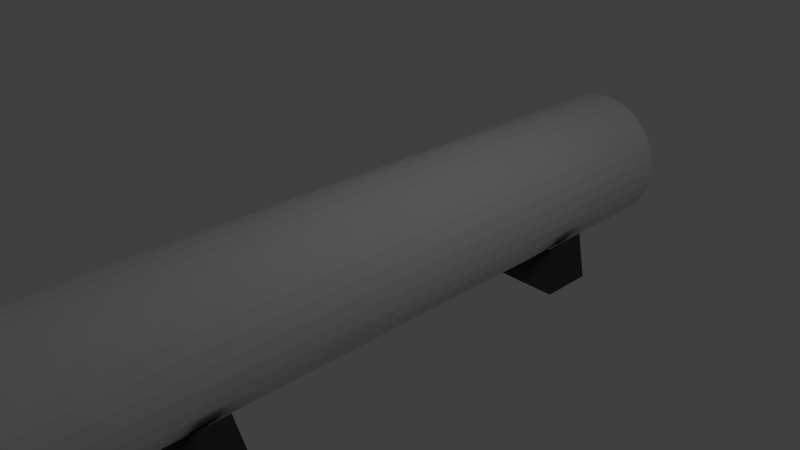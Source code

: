 # Source: Pipe_Section.blend  (saved by Blender 2.79.0; exported with 4.5.12 LTS)
import bpy
from mathutils import Matrix  # noqa: F401  (used for matrix-valued properties, if any)

bpy.ops.wm.read_factory_settings(use_empty=True)
scene = bpy.context.scene
scene.name = 'Scene'

# ---- collections
col_collection_1 = bpy.data.collections.new('Collection 1'); scene.collection.children.link(col_collection_1)

# ---- materials (node trees are filled in below, after node groups)
mat_stand = bpy.data.materials.new('Stand')
mat_stand.alpha_threshold = 0.0
mat_stand.use_transparent_shadow = False
mat_stand.diffuse_color = (0.06998, 0.06998, 0.06998, 1.0)
mat_stand.roughness = 0.5
mat_stand.line_color = (0.0, 0.0, 0.0, 1.0)
mat_material = bpy.data.materials.new('Material')
mat_material.alpha_threshold = 0.0
mat_material.use_transparent_shadow = False
mat_material.roughness = 0.5

# ---- material node trees

# ---- world
world_world = bpy.data.worlds.new('World'); scene.world = world_world
world_world.color = (0.05088, 0.05088, 0.05088)
world_world.use_sun_shadow = False
world_world.sun_shadow_jitter_overblur = 0.0
world_world.cycles.sampling_method = 'MANUAL'

# ---- cameras
cam_camera = bpy.data.cameras.new('Camera')
cam_camera.clip_end = 100.0
cam_camera.lens = 35.0
cam_camera.sensor_width = 32.0
cam_camera.sensor_height = 18.0
cam_camera.ortho_scale = 7.314
cam_camera.dof.focus_distance = 0.0
cam_camera.dof.aperture_fstop = 128.0

# ---- lights
light_lamp = bpy.data.lights.new('Lamp', 'POINT')
light_lamp.transmission_factor = 0.0
light_lamp.cutoff_distance = 30.0
light_lamp.energy = 100.0
light_lamp.shadow_buffer_clip_start = 1.001
light_lamp.shadow_soft_size = 0.1
light_lamp.shadow_maximum_resolution = 0.006
light_lamp.use_absolute_resolution = True

# ---- meshes
me_cube_001 = bpy.data.meshes.new('Cube.001')
me_cube_001.from_pydata([(-1.0, -0.4, -0.15), (-1.0, 0.4, -0.15), (-1.0, -0.2, 0.65), (-1.0, 0.2, 0.65), (-0.5, 0.4, -0.15), (-0.5, -0.4, -0.15), (-0.5, 0.2, 0.1868), (-0.5, -0.2, 0.1868), (0.0, 0.4, -0.15), (0.0, -0.4, -0.15), (0.0, 0.2, 0.15), (0.0, -0.2, 0.15), (1.0, -0.4, -0.15), (1.0, 0.4, -0.15), (1.0, -0.2, 0.65), (1.0, 0.2, 0.65), (0.5, 0.4, -0.15), (0.5, -0.4, -0.15), (0.5, 0.2, 0.1868), (0.5, -0.2, 0.1868)], [], [(6, 3, 2, 7), (5, 7, 2, 0), (0, 2, 3, 1), (6, 4, 1, 3), (10, 8, 4, 6), (9, 11, 7, 5), (10, 6, 7, 11), (18, 19, 14, 15), (17, 12, 14, 19), (12, 13, 15, 14), (18, 15, 13, 16), (10, 18, 16, 8), (9, 17, 19, 11), (10, 11, 19, 18)])
_uv = me_cube_001.uv_layers.new(name='UVMap')
_uv.uv.foreach_set('vector', [0.6981, 0.5152, 0.3564, 0.491, 0.3564, 0.3128, 0.7089, 0.2902, 0.7713, 0.09676, 0.7089, 0.2902, 0.3564, 0.3128, 0.5686, 8.966e-05, 8.966e-05, 0.2238, 0.3564, 0.3128, 0.3564, 0.491, 8.966e-05, 0.5801, 0.6981, 0.5152, 0.7599, 0.7117, 0.5567, 0.8042, 0.3564, 0.491, 0.9635, 0.4934, 0.9974, 0.6646, 0.7599, 0.7117, 0.6981, 0.5152, 0.9999, 0.1478, 0.9631, 0.3127, 0.7089, 0.2902, 0.7713, 0.09676, 0.9635, 0.4934, 0.6981, 0.5152, 0.7089, 0.2902, 0.9631, 0.3127, 0.6981, 0.5152, 0.7089, 0.2902, 0.3564, 0.3128, 0.3564, 0.491, 0.7713, 0.09676, 0.5686, 8.966e-05, 0.3564, 0.3128, 0.7089, 0.2902, 8.966e-05, 0.2238, 8.966e-05, 0.5801, 0.3564, 0.491, 0.3564, 0.3128, 0.6981, 0.5152, 0.3564, 0.491, 0.5567, 0.8042, 0.7599, 0.7117, 0.9635, 0.4934, 0.6981, 0.5152, 0.7599, 0.7117, 0.9974, 0.6646, 0.9999, 0.1478, 0.7713, 0.09676, 0.7089, 0.2902, 0.9631, 0.3127, 0.9635, 0.4934, 0.9631, 0.3127, 0.7089, 0.2902, 0.6981, 0.5152])
me_cube_001.materials.append(mat_stand)
me_cube_001.use_remesh_preserve_volume = False
me_cube_001.use_remesh_preserve_attributes = False
me_cube_001.use_mirror_vertex_groups = False
me_cube_001.update()
me_cylinder = bpy.data.meshes.new('Cylinder')
me_cylinder.from_pydata([(0.0, 5.0, 1.0), (0.0, -5.0, 1.0), (0.1951, 5.0, 0.9808), (0.1951, -5.0, 0.9808), (0.3827, 5.0, 0.9239), (0.3827, -5.0, 0.9239), (0.5556, 5.0, 0.8315), (0.5556, -5.0, 0.8315), (0.7071, 5.0, 0.7071), (0.7071, -5.0, 0.7071), (0.8315, 5.0, 0.5556), (0.8315, -5.0, 0.5556), (0.9239, 5.0, 0.3827), (0.9239, -5.0, 0.3827), (0.9808, 5.0, 0.1951), (0.9808, -5.0, 0.1951), (1.0, 5.0, -1.788e-07), (1.0, -5.0, -2.384e-07), (0.9808, 5.0, -0.1951), (0.9808, -5.0, -0.1951), (0.9239, 5.0, -0.3827), (0.9239, -5.0, -0.3827), (0.8315, 5.0, -0.5556), (0.8315, -5.0, -0.5556), (0.7071, 5.0, -0.7071), (0.7071, -5.0, -0.7071), (0.5556, 5.0, -0.8315), (0.5556, -5.0, -0.8315), (0.3827, 5.0, -0.9239), (0.3827, -5.0, -0.9239), (0.1951, 5.0, -0.9808), (0.1951, -5.0, -0.9808), (-3.258e-07, 5.0, -1.0), (-3.258e-07, -5.0, -1.0), (-0.1951, 5.0, -0.9808), (-0.1951, -5.0, -0.9808), (-0.3827, 5.0, -0.9239), (-0.3827, -5.0, -0.9239), (-0.5556, 5.0, -0.8315), (-0.5556, -5.0, -0.8315), (-0.7071, 5.0, -0.7071), (-0.7071, -5.0, -0.7071), (-0.8315, 5.0, -0.5556), (-0.8315, -5.0, -0.5556), (-0.9239, 5.0, -0.3827), (-0.9239, -5.0, -0.3827), (-0.9808, 5.0, -0.1951), (-0.9808, -5.0, -0.1951), (-1.0, 5.0, 7.153e-07), (-1.0, -5.0, 5.96e-07), (-0.9808, 5.0, 0.1951), (-0.9808, -5.0, 0.1951), (-0.9239, 5.0, 0.3827), (-0.9239, -5.0, 0.3827), (-0.8315, 5.0, 0.5556), (-0.8315, -5.0, 0.5556), (-0.7071, 5.0, 0.7071), (-0.7071, -5.0, 0.7071), (-0.5556, 5.0, 0.8315), (-0.5556, -5.0, 0.8315), (-0.3827, 5.0, 0.9239), (-0.3827, -5.0, 0.9239), (-0.1951, 5.0, 0.9808), (-0.1951, -5.0, 0.9808)], [], [(0, 1, 3, 2), (2, 3, 5, 4), (4, 5, 7, 6), (6, 7, 9, 8), (8, 9, 11, 10), (10, 11, 13, 12), (12, 13, 15, 14), (14, 15, 17, 16), (16, 17, 19, 18), (18, 19, 21, 20), (20, 21, 23, 22), (22, 23, 25, 24), (24, 25, 27, 26), (26, 27, 29, 28), (28, 29, 31, 30), (30, 31, 33, 32), (32, 33, 35, 34), (34, 35, 37, 36), (36, 37, 39, 38), (38, 39, 41, 40), (40, 41, 43, 42), (42, 43, 45, 44), (44, 45, 47, 46), (46, 47, 49, 48), (48, 49, 51, 50), (50, 51, 53, 52), (52, 53, 55, 54), (54, 55, 57, 56), (56, 57, 59, 58), (58, 59, 61, 60), (3, 1, 63, 61, 59, 57, 55, 53, 51, 49, 47, 45, 43, 41, 39, 37, 35, 33, 31, 29, 27, 25, 23, 21, 19, 17, 15, 13, 11, 9, 7, 5), (60, 61, 63, 62), (62, 63, 1, 0), (0, 2, 4, 6, 8, 10, 12, 14, 16, 18, 20, 22, 24, 26, 28, 30, 32, 34, 36, 38, 40, 42, 44, 46, 48, 50, 52, 54, 56, 58, 60, 62)])
_uv = me_cylinder.uv_layers.new(name='UVMap')
_uv.uv.foreach_set('vector', [0.0, 0.0, 1.0, 0.0, 1.0, 1.0, 0.0, 1.0, 0.0, 0.0, 1.0, 0.0, 1.0, 1.0, 0.0, 1.0, 0.0, 0.0, 1.0, 0.0, 1.0, 1.0, 0.0, 1.0, 0.0, 0.0, 1.0, 0.0, 1.0, 1.0, 0.0, 1.0, 0.0, 0.0, 1.0, 0.0, 1.0, 1.0, 0.0, 1.0, 0.0, 0.0, 1.0, 0.0, 1.0, 1.0, 0.0, 1.0, 0.0, 0.0, 1.0, 0.0, 1.0, 1.0, 0.0, 1.0, 0.0, 0.0, 1.0, 0.0, 1.0, 1.0, 0.0, 1.0, 0.0, 0.0, 1.0, 0.0, 1.0, 1.0, 0.0, 1.0, 0.0, 0.0, 1.0, 0.0, 1.0, 1.0, 0.0, 1.0, 0.0, 0.0, 1.0, 0.0, 1.0, 1.0, 0.0, 1.0, 0.0, 0.0, 1.0, 0.0, 1.0, 1.0, 0.0, 1.0, 0.0, 0.0, 1.0, 0.0, 1.0, 1.0, 0.0, 1.0, 0.0, 0.0, 1.0, 0.0, 1.0, 1.0, 0.0, 1.0, 0.0, 0.0, 1.0, 0.0, 1.0, 1.0, 0.0, 1.0, 0.0, 0.0, 1.0, 0.0, 1.0, 1.0, 0.0, 1.0, 0.0, 0.0, 1.0, 0.0, 1.0, 1.0, 0.0, 1.0, 0.0, 0.0, 1.0, 0.0, 1.0, 1.0, 0.0, 1.0, 0.0, 0.0, 1.0, 0.0, 1.0, 1.0, 0.0, 1.0, 0.0, 0.0, 1.0, 0.0, 1.0, 1.0, 0.0, 1.0, 0.0, 0.0, 1.0, 0.0, 1.0, 1.0, 0.0, 1.0, 0.0, 0.0, 1.0, 0.0, 1.0, 1.0, 0.0, 1.0, 0.0, 0.0, 1.0, 0.0, 1.0, 1.0, 0.0, 1.0, 0.0, 0.0, 1.0, 0.0, 1.0, 1.0, 0.0, 1.0, 0.0, 0.0, 1.0, 0.0, 1.0, 1.0, 0.0, 1.0, 0.0, 0.0, 1.0, 0.0, 1.0, 1.0, 0.0, 1.0, 0.0, 0.0, 1.0, 0.0, 1.0, 1.0, 0.0, 1.0, 0.0, 0.0, 1.0, 0.0, 1.0, 1.0, 0.0, 1.0, 0.0, 0.0, 1.0, 0.0, 1.0, 1.0, 0.0, 1.0, 0.0, 0.0, 1.0, 0.0, 1.0, 1.0, 0.0, 1.0, 0.5, 1.0, 0.5975, 0.9904, 0.6913, 0.9619, 0.7778, 0.9157, 0.8536, 0.8536, 0.9157, 0.7778, 0.9619, 0.6913, 0.9904, 0.5975, 1.0, 0.5, 0.9904, 0.4025, 0.9619, 0.3087, 0.9157, 0.2222, 0.8536, 0.1464, 0.7778, 0.08427, 0.6913, 0.03806, 0.5975, 0.009607, 0.5, 0.0, 0.4025, 0.009607, 0.3087, 0.03806, 0.2222, 0.08427, 0.1464, 0.1464, 0.08426, 0.2222, 0.03806, 0.3087, 0.009607, 0.4025, 0.0, 0.5, 0.009607, 0.5975, 0.03806, 0.6913, 0.08427, 0.7778, 0.1464, 0.8536, 0.2222, 0.9157, 0.3087, 0.9619, 0.4025, 0.9904, 0.0, 0.0, 1.0, 0.0, 1.0, 1.0, 0.0, 1.0, 0.0, 0.0, 1.0, 0.0, 1.0, 1.0, 0.0, 1.0, 0.5, 1.0, 0.5975, 0.9904, 0.6913, 0.9619, 0.7778, 0.9157, 0.8536, 0.8536, 0.9157, 0.7778, 0.9619, 0.6913, 0.9904, 0.5975, 1.0, 0.5, 0.9904, 0.4025, 0.9619, 0.3087, 0.9157, 0.2222, 0.8536, 0.1464, 0.7778, 0.08427, 0.6913, 0.03806, 0.5975, 0.009607, 0.5, 0.0, 0.4025, 0.009607, 0.3087, 0.03806, 0.2222, 0.08427, 0.1464, 0.1464, 0.08426, 0.2222, 0.03806, 0.3087, 0.009607, 0.4025, 0.0, 0.5, 0.009607, 0.5975, 0.03806, 0.6913, 0.08427, 0.7778, 0.1464, 0.8536, 0.2222, 0.9157, 0.3087, 0.9619, 0.4025, 0.9904])
me_cylinder.materials.append(mat_material)
me_cylinder.use_remesh_preserve_volume = False
me_cylinder.use_remesh_preserve_attributes = False
me_cylinder.use_mirror_vertex_groups = False
me_cylinder.update()
me_cube = bpy.data.meshes.new('Cube')
me_cube.from_pydata([(-1.0, -0.4, -0.15), (-1.0, 0.4, -0.15), (-1.0, -0.2, 0.65), (-1.0, 0.2, 0.65), (-0.5, 0.4, -0.15), (-0.5, -0.4, -0.15), (-0.5, 0.2, 0.1868), (-0.5, -0.2, 0.1868), (0.0, 0.4, -0.15), (0.0, -0.4, -0.15), (0.0, 0.2, 0.15), (0.0, -0.2, 0.15), (1.0, -0.4, -0.15), (1.0, 0.4, -0.15), (1.0, -0.2, 0.65), (1.0, 0.2, 0.65), (0.5, 0.4, -0.15), (0.5, -0.4, -0.15), (0.5, 0.2, 0.1868), (0.5, -0.2, 0.1868)], [], [(6, 3, 2, 7), (5, 7, 2, 0), (0, 2, 3, 1), (6, 4, 1, 3), (10, 8, 4, 6), (9, 11, 7, 5), (10, 6, 7, 11), (18, 19, 14, 15), (17, 12, 14, 19), (12, 13, 15, 14), (18, 15, 13, 16), (10, 18, 16, 8), (9, 17, 19, 11), (10, 11, 19, 18)])
_uv = me_cube.uv_layers.new(name='UVMap')
_uv.uv.foreach_set('vector', [0.6981, 0.5152, 0.3564, 0.491, 0.3564, 0.3128, 0.7089, 0.2902, 0.7713, 0.09676, 0.7089, 0.2902, 0.3564, 0.3128, 0.5686, 8.966e-05, 8.966e-05, 0.2238, 0.3564, 0.3128, 0.3564, 0.491, 8.966e-05, 0.5801, 0.6981, 0.5152, 0.7599, 0.7117, 0.5567, 0.8042, 0.3564, 0.491, 0.9635, 0.4934, 0.9974, 0.6646, 0.7599, 0.7117, 0.6981, 0.5152, 0.9999, 0.1478, 0.9631, 0.3127, 0.7089, 0.2902, 0.7713, 0.09676, 0.9635, 0.4934, 0.6981, 0.5152, 0.7089, 0.2902, 0.9631, 0.3127, 0.6981, 0.5152, 0.7089, 0.2902, 0.3564, 0.3128, 0.3564, 0.491, 0.7713, 0.09676, 0.5686, 8.966e-05, 0.3564, 0.3128, 0.7089, 0.2902, 8.966e-05, 0.2238, 8.966e-05, 0.5801, 0.3564, 0.491, 0.3564, 0.3128, 0.6981, 0.5152, 0.3564, 0.491, 0.5567, 0.8042, 0.7599, 0.7117, 0.9635, 0.4934, 0.6981, 0.5152, 0.7599, 0.7117, 0.9974, 0.6646, 0.9999, 0.1478, 0.7713, 0.09676, 0.7089, 0.2902, 0.9631, 0.3127, 0.9635, 0.4934, 0.9631, 0.3127, 0.7089, 0.2902, 0.6981, 0.5152])
me_cube.materials.append(mat_stand)
me_cube.use_remesh_preserve_volume = False
me_cube.use_remesh_preserve_attributes = False
me_cube.use_mirror_vertex_groups = False
me_cube.update()

# ---- objects
ob_stand_001 = bpy.data.objects.new('Stand.001', me_cube_001)
ob_pipe = bpy.data.objects.new('Pipe', me_cylinder)
ob_stand = bpy.data.objects.new('Stand', me_cube)
ob_lamp = bpy.data.objects.new('Lamp', light_lamp)
ob_camera = bpy.data.objects.new('Camera', cam_camera)

# ---- transforms, parenting, visibility, modifiers, constraints
ob_stand_001.location = (0.0, -3.0, -1.1)
ob_stand_001.lock_rotations_4d = False
ob_stand_001.empty_display_type = 'ARROWS'
ob_stand_001.lineart.crease_threshold = 0.0
ob_pipe.location = (0.0, 0.0, 0.0)
ob_pipe.lineart.crease_threshold = 0.0
ob_stand.location = (0.0, 3.0, -1.1)
ob_stand.lock_rotations_4d = False
ob_stand.empty_display_type = 'ARROWS'
ob_stand.lineart.crease_threshold = 0.0
ob_lamp.location = (4.076, 1.005, 5.904)
ob_lamp.rotation_euler = (0.6503, 0.05522, 1.866)
ob_lamp.lock_rotations_4d = False
ob_lamp.empty_display_type = 'ARROWS'
ob_lamp.color = (0.0, 0.0, 0.0, 0.0)
ob_lamp.lineart.crease_threshold = 0.0
ob_camera.location = (7.481, -6.508, 5.344)
ob_camera.rotation_euler = (1.109, 0.0, 0.8149)
ob_camera.lock_rotations_4d = False
ob_camera.empty_display_type = 'ARROWS'
ob_camera.color = (0.0, 0.0, 0.0, 0.0)
ob_camera.display_type = 'WIRE'
ob_camera.lineart.crease_threshold = 0.0

# ---- collection membership
col_collection_1.objects.link(ob_stand_001)
col_collection_1.objects.link(ob_pipe)
col_collection_1.objects.link(ob_stand)
col_collection_1.objects.link(ob_lamp)
col_collection_1.objects.link(ob_camera)

# ---- scene / render settings (as saved in the file)
scene.camera = ob_camera
scene.frame_start = 1; scene.frame_end = 250; scene.frame_set(1)
scene.render.engine = 'BLENDER_EEVEE_NEXT'
scene.render.resolution_percentage = 50
scene.render.dither_intensity = 0.0
scene.cycles.use_denoising = False
scene.cycles.samples = 128
scene.cycles.sampling_pattern = 'TABULATED_SOBOL'
scene.cycles.use_adaptive_sampling = False
scene.cycles.use_light_tree = False
scene.cycles.blur_glossy = 0.0
scene.cycles.sample_clamp_indirect = 0.0
scene.view_settings.view_transform = 'Standard'
bpy.context.view_layer.update()
